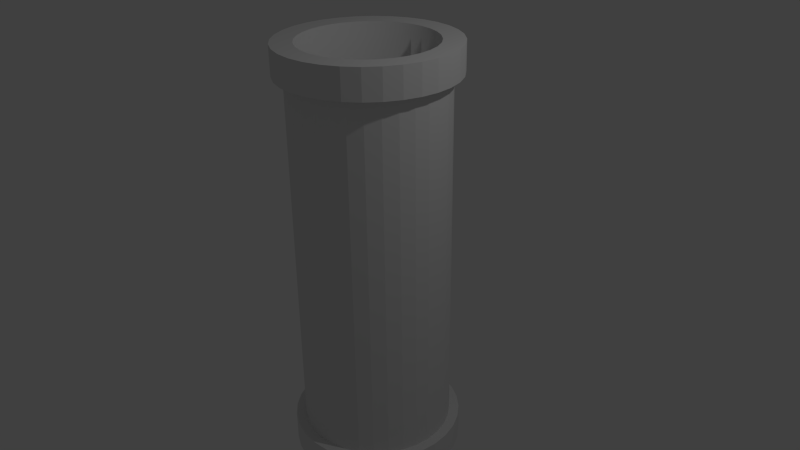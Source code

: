# Source: pooppipe.blend  (saved by Blender 2.72.0; exported with 4.5.12 LTS)
import bpy
from mathutils import Matrix  # noqa: F401  (used for matrix-valued properties, if any)

bpy.ops.wm.read_factory_settings(use_empty=True)
scene = bpy.context.scene
scene.name = 'Scene'

# ---- collections
col_collection_1 = bpy.data.collections.new('Collection 1'); scene.collection.children.link(col_collection_1)

# ---- materials (node trees are filled in below, after node groups)
mat_pipe = bpy.data.materials.new('pipe')
mat_pipe.alpha_threshold = 0.0
mat_pipe.use_transparent_shadow = False
mat_pipe.roughness = 0.5

# ---- material node trees

# ---- world
world_world = bpy.data.worlds.new('World'); scene.world = world_world
world_world.color = (0.05088, 0.05088, 0.05088)
world_world.use_sun_shadow = False
world_world.sun_shadow_jitter_overblur = 0.0
world_world.cycles.sampling_method = 'MANUAL'
world_world.cycles.sample_map_resolution = 256

# ---- cameras
cam_camera = bpy.data.cameras.new('Camera')
cam_camera.clip_end = 100.0
cam_camera.lens = 35.0
cam_camera.sensor_width = 32.0
cam_camera.sensor_height = 18.0
cam_camera.ortho_scale = 7.314
cam_camera.dof.focus_distance = 0.0
cam_camera.dof.aperture_fstop = 128.0

# ---- lights
light_lamp = bpy.data.lights.new('Lamp', 'POINT')
light_lamp.transmission_factor = 0.0
light_lamp.cutoff_distance = 30.0
light_lamp.energy = 100.0
light_lamp.shadow_buffer_clip_start = 1.001
light_lamp.shadow_soft_size = 0.1
light_lamp.shadow_maximum_resolution = 0.006
light_lamp.use_absolute_resolution = True
light_lamp.cycles.use_multiple_importance_sampling = False

# ---- meshes
me_cylinder = bpy.data.meshes.new('Cylinder')
me_cylinder.from_pydata([(0.0, 1.0, -1.0), (0.0, 1.0, 1.0), (0.1951, 0.9808, -1.0), (0.1951, 0.9808, 1.0), (0.3827, 0.9239, -1.0), (0.3827, 0.9239, 1.0), (0.5556, 0.8315, -1.0), (0.5556, 0.8315, 1.0), (0.7071, 0.7071, -1.0), (0.7071, 0.7071, 1.0), (0.8315, 0.5556, -1.0), (0.8315, 0.5556, 1.0), (0.9239, 0.3827, -1.0), (0.9239, 0.3827, 1.0), (0.9808, 0.1951, -1.0), (0.9808, 0.1951, 1.0), (1.0, 7.55e-08, -1.0), (1.0, 7.55e-08, 1.0), (0.9808, -0.1951, -1.0), (0.9808, -0.1951, 1.0), (0.9239, -0.3827, -1.0), (0.9239, -0.3827, 1.0), (0.8315, -0.5556, -1.0), (0.8315, -0.5556, 1.0), (0.7071, -0.7071, -1.0), (0.7071, -0.7071, 1.0), (0.5556, -0.8315, -1.0), (0.5556, -0.8315, 1.0), (0.3827, -0.9239, -1.0), (0.3827, -0.9239, 1.0), (0.1951, -0.9808, -1.0), (0.1951, -0.9808, 1.0), (-3.258e-07, -1.0, -1.0), (-3.258e-07, -1.0, 1.0), (-0.1951, -0.9808, -1.0), (-0.1951, -0.9808, 1.0), (-0.3827, -0.9239, -1.0), (-0.3827, -0.9239, 1.0), (-0.5556, -0.8315, -1.0), (-0.5556, -0.8315, 1.0), (-0.7071, -0.7071, -1.0), (-0.7071, -0.7071, 1.0), (-0.8315, -0.5556, -1.0), (-0.8315, -0.5556, 1.0), (-0.9239, -0.3827, -1.0), (-0.9239, -0.3827, 1.0), (-0.9808, -0.1951, -1.0), (-0.9808, -0.1951, 1.0), (-1.0, 9.656e-07, -1.0), (-1.0, 9.656e-07, 1.0), (-0.9808, 0.1951, -1.0), (-0.9808, 0.1951, 1.0), (-0.9239, 0.3827, -1.0), (-0.9239, 0.3827, 1.0), (-0.8315, 0.5556, -1.0), (-0.8315, 0.5556, 1.0), (-0.7071, 0.7071, -1.0), (-0.7071, 0.7071, 1.0), (-0.5556, 0.8315, -1.0), (-0.5556, 0.8315, 1.0), (-0.3827, 0.9239, -1.0), (-0.3827, 0.9239, 1.0), (-0.1951, 0.9808, -1.0), (-0.1951, 0.9808, 1.0), (-7.218e-09, 1.135, -1.0), (-7.218e-09, 1.135, 1.0), (0.2214, 1.113, -1.0), (0.2214, 1.113, 1.0), (0.4343, 1.048, -1.0), (0.4343, 1.048, 1.0), (0.6305, 0.9435, -1.0), (0.6305, 0.9435, 1.0), (0.8024, 0.8024, -1.0), (0.8024, 0.8024, 1.0), (0.9435, 0.6305, -1.0), (0.9435, 0.6305, 1.0), (1.048, 0.4343, -1.0), (1.048, 0.4343, 1.0), (1.113, 0.2214, -1.0), (1.113, 0.2214, 1.0), (1.135, 4.274e-08, -1.0), (1.135, 4.274e-08, 1.0), (1.113, -0.2214, -1.0), (1.113, -0.2214, 1.0), (1.048, -0.4343, -1.0), (1.048, -0.4343, 1.0), (0.9435, -0.6305, -1.0), (0.9435, -0.6305, 1.0), (0.8024, -0.8024, -1.0), (0.8024, -0.8024, 1.0), (0.6305, -0.9435, -1.0), (0.6305, -0.9435, 1.0), (0.4343, -1.048, -1.0), (0.4343, -1.048, 1.0), (0.2214, -1.113, -1.0), (0.2214, -1.113, 1.0), (-3.77e-07, -1.135, -1.0), (-3.77e-07, -1.135, 1.0), (-0.2214, -1.113, -1.0), (-0.2214, -1.113, 1.0), (-0.4343, -1.048, -1.0), (-0.4343, -1.048, 1.0), (-0.6305, -0.9435, -1.0), (-0.6305, -0.9435, 1.0), (-0.8024, -0.8024, -1.0), (-0.8024, -0.8024, 1.0), (-0.9435, -0.6305, -1.0), (-0.9435, -0.6305, 1.0), (-1.048, -0.4343, -1.0), (-1.048, -0.4343, 1.0), (-1.113, -0.2214, -1.0), (-1.113, -0.2214, 1.0), (-1.135, 1.053e-06, -1.0), (-1.135, 1.053e-06, 1.0), (-1.113, 0.2214, -1.0), (-1.113, 0.2214, 1.0), (-1.048, 0.4343, -1.0), (-1.048, 0.4343, 1.0), (-0.9435, 0.6305, -1.0), (-0.9435, 0.6305, 1.0), (-0.8024, 0.8024, -1.0), (-0.8024, 0.8024, 1.0), (-0.6305, 0.9435, -1.0), (-0.6305, 0.9435, 1.0), (-0.4343, 1.048, -1.0), (-0.4343, 1.048, 1.0), (-0.2214, 1.113, -1.0), (-0.2214, 1.113, 1.0), (-7.218e-09, 1.135, -1.159), (-7.218e-09, 1.135, 1.159), (0.2214, 1.113, -1.159), (0.2214, 1.113, 1.159), (0.4343, 1.048, -1.159), (0.4343, 1.048, 1.159), (0.6305, 0.9435, -1.159), (0.6305, 0.9435, 1.159), (0.8024, 0.8024, -1.159), (0.8024, 0.8024, 1.159), (0.9435, 0.6305, -1.159), (0.9435, 0.6305, 1.159), (1.048, 0.4343, -1.159), (1.048, 0.4343, 1.159), (1.113, 0.2214, -1.159), (1.113, 0.2214, 1.159), (1.135, 4.274e-08, -1.159), (1.135, 4.274e-08, 1.159), (1.113, -0.2214, -1.159), (1.113, -0.2214, 1.159), (1.048, -0.4343, -1.159), (1.048, -0.4343, 1.159), (0.9435, -0.6305, -1.159), (0.9435, -0.6305, 1.159), (0.8024, -0.8024, -1.159), (0.8024, -0.8024, 1.159), (0.6305, -0.9435, -1.159), (0.6305, -0.9435, 1.159), (0.4343, -1.048, -1.159), (0.4343, -1.048, 1.159), (0.2214, -1.113, -1.159), (0.2214, -1.113, 1.159), (-3.77e-07, -1.135, -1.159), (-3.77e-07, -1.135, 1.159), (-0.2214, -1.113, -1.159), (-0.2214, -1.113, 1.159), (-0.4343, -1.048, -1.159), (-0.4343, -1.048, 1.159), (-0.6305, -0.9435, -1.159), (-0.6305, -0.9435, 1.159), (-0.8024, -0.8024, -1.159), (-0.8024, -0.8024, 1.159), (-0.9435, -0.6305, -1.159), (-0.9435, -0.6305, 1.159), (-1.048, -0.4343, -1.159), (-1.048, -0.4343, 1.159), (-1.113, -0.2214, -1.159), (-1.113, -0.2214, 1.159), (-1.135, 1.053e-06, -1.159), (-1.135, 1.053e-06, 1.159), (-1.113, 0.2214, -1.159), (-1.113, 0.2214, 1.159), (-1.048, 0.4343, -1.159), (-1.048, 0.4343, 1.159), (-0.9435, 0.6305, -1.159), (-0.9435, 0.6305, 1.159), (-0.8024, 0.8024, -1.159), (-0.8024, 0.8024, 1.159), (-0.6305, 0.9435, -1.159), (-0.6305, 0.9435, 1.159), (-0.4343, 1.048, -1.159), (-0.4343, 1.048, 1.159), (-0.2214, 1.113, -1.159), (-0.2214, 1.113, 1.159), (2.43e-08, 0.8609, -1.159), (2.43e-08, 0.8609, 1.159), (0.168, 0.8444, -1.159), (0.168, 0.8444, 1.159), (0.3295, 0.7954, -1.159), (0.3295, 0.7954, 1.159), (0.4783, 0.7158, -1.159), (0.4783, 0.7158, 1.159), (0.6088, 0.6088, -1.159), (0.6088, 0.6088, 1.159), (0.7158, 0.4783, -1.159), (0.7158, 0.4783, 1.159), (0.7954, 0.3295, -1.159), (0.7954, 0.3295, 1.159), (0.8444, 0.168, -1.159), (0.8444, 0.168, 1.159), (0.8609, 1.115e-07, -1.159), (0.8609, 1.115e-07, 1.159), (0.8444, -0.168, -1.159), (0.8444, -0.168, 1.159), (0.7954, -0.3295, -1.159), (0.7954, -0.3295, 1.159), (0.7158, -0.4783, -1.159), (0.7158, -0.4783, 1.159), (0.6088, -0.6088, -1.159), (0.6088, -0.6088, 1.159), (0.4783, -0.7158, -1.159), (0.4783, -0.7158, 1.159), (0.3295, -0.7954, -1.159), (0.3295, -0.7954, 1.159), (0.168, -0.8444, -1.159), (0.168, -0.8444, 1.159), (-2.562e-07, -0.8609, -1.159), (-2.562e-07, -0.8609, 1.159), (-0.168, -0.8444, -1.159), (-0.168, -0.8444, 1.159), (-0.3295, -0.7954, -1.159), (-0.3295, -0.7954, 1.159), (-0.4783, -0.7158, -1.159), (-0.4783, -0.7158, 1.159), (-0.6088, -0.6088, -1.159), (-0.6088, -0.6088, 1.159), (-0.7158, -0.4783, -1.159), (-0.7158, -0.4783, 1.159), (-0.7954, -0.3295, -1.159), (-0.7954, -0.3295, 1.159), (-0.8444, -0.168, -1.159), (-0.8444, -0.168, 1.159), (-0.8609, 8.779e-07, -1.159), (-0.8609, 8.779e-07, 1.159), (-0.8444, 0.168, -1.159), (-0.8444, 0.168, 1.159), (-0.7954, 0.3295, -1.159), (-0.7954, 0.3295, 1.159), (-0.7158, 0.4783, -1.159), (-0.7158, 0.4783, 1.159), (-0.6088, 0.6088, -1.159), (-0.6088, 0.6088, 1.159), (-0.4783, 0.7158, -1.159), (-0.4783, 0.7158, 1.159), (-0.3295, 0.7954, -1.159), (-0.3295, 0.7954, 1.159), (-0.168, 0.8444, -1.159), (-0.168, 0.8444, 1.159)], [], [(0, 1, 3, 2), (2, 3, 5, 4), (4, 5, 7, 6), (6, 7, 9, 8), (8, 9, 11, 10), (10, 11, 13, 12), (12, 13, 15, 14), (14, 15, 17, 16), (16, 17, 19, 18), (18, 19, 21, 20), (20, 21, 23, 22), (22, 23, 25, 24), (24, 25, 27, 26), (26, 27, 29, 28), (28, 29, 31, 30), (30, 31, 33, 32), (32, 33, 35, 34), (34, 35, 37, 36), (36, 37, 39, 38), (38, 39, 41, 40), (40, 41, 43, 42), (42, 43, 45, 44), (44, 45, 47, 46), (46, 47, 49, 48), (48, 49, 51, 50), (50, 51, 53, 52), (52, 53, 55, 54), (54, 55, 57, 56), (56, 57, 59, 58), (58, 59, 61, 60), (34, 36, 100, 98), (62, 63, 1, 0), (60, 61, 63, 62), (61, 59, 123, 125), (44, 46, 110, 108), (54, 56, 120, 118), (7, 5, 69, 71), (17, 15, 79, 81), (3, 1, 65, 67), (27, 25, 89, 91), (10, 12, 76, 74), (37, 35, 99, 101), (20, 22, 86, 84), (47, 45, 109, 111), (57, 55, 119, 121), (30, 32, 96, 94), (40, 42, 106, 104), (50, 52, 116, 114), (60, 62, 126, 124), (13, 11, 75, 77), (23, 21, 85, 87), (6, 8, 72, 70), (33, 31, 95, 97), (16, 18, 82, 80), (43, 41, 105, 107), (26, 28, 92, 90), (53, 51, 115, 117), (63, 61, 125, 127), (36, 38, 102, 100), (46, 48, 112, 110), (56, 58, 122, 120), (9, 7, 71, 73), (19, 17, 81, 83), (2, 4, 68, 66), (29, 27, 91, 93), (39, 37, 101, 103), (12, 14, 78, 76), (22, 24, 88, 86), (49, 47, 111, 113), (59, 57, 121, 123), (32, 34, 98, 96), (42, 44, 108, 106), (52, 54, 118, 116), (5, 3, 67, 69), (62, 0, 64, 126), (15, 13, 77, 79), (25, 23, 87, 89), (8, 10, 74, 72), (35, 33, 97, 99), (18, 20, 84, 82), (45, 43, 107, 109), (55, 53, 117, 119), (28, 30, 94, 92), (1, 63, 127, 65), (38, 40, 104, 102), (48, 50, 114, 112), (58, 60, 124, 122), (11, 9, 73, 75), (21, 19, 83, 85), (4, 6, 70, 68), (31, 29, 93, 95), (14, 16, 80, 78), (41, 39, 103, 105), (0, 2, 66, 64), (24, 26, 90, 88), (51, 49, 113, 115), (94, 96, 160, 158), (111, 109, 173, 175), (72, 74, 138, 136), (124, 126, 190, 188), (89, 87, 151, 153), (67, 65, 129, 131), (102, 104, 168, 166), (119, 117, 181, 183), (80, 82, 146, 144), (97, 95, 159, 161), (75, 73, 137, 139), (110, 112, 176, 174), (127, 125, 189, 191), (88, 90, 154, 152), (66, 68, 132, 130), (105, 103, 167, 169), (118, 120, 184, 182), (83, 81, 145, 147), (96, 98, 162, 160), (74, 76, 140, 138), (113, 111, 175, 177), (126, 64, 128, 190), (91, 89, 153, 155), (69, 67, 131, 133), (104, 106, 170, 168), (121, 119, 183, 185), (82, 84, 148, 146), (99, 97, 161, 163), (77, 75, 139, 141), (112, 114, 178, 176), (65, 127, 191, 129), (90, 92, 156, 154), (68, 70, 134, 132), (107, 105, 169, 171), (120, 122, 186, 184), (85, 83, 147, 149), (98, 100, 164, 162), (76, 78, 142, 140), (115, 113, 177, 179), (93, 91, 155, 157), (71, 69, 133, 135), (106, 108, 172, 170), (123, 121, 185, 187), (84, 86, 150, 148), (101, 99, 163, 165), (79, 77, 141, 143), (114, 116, 180, 178), (92, 94, 158, 156), (70, 72, 136, 134), (109, 107, 171, 173), (122, 124, 188, 186), (87, 85, 149, 151), (100, 102, 166, 164), (78, 80, 144, 142), (117, 115, 179, 181), (95, 93, 157, 159), (73, 71, 135, 137), (108, 110, 174, 172), (125, 123, 187, 189), (86, 88, 152, 150), (64, 66, 130, 128), (103, 101, 165, 167), (116, 118, 182, 180), (81, 79, 143, 145), (143, 141, 205, 207), (178, 180, 244, 242), (156, 158, 222, 220), (173, 171, 235, 237), (134, 136, 200, 198), (186, 188, 252, 250), (151, 149, 213, 215), (164, 166, 230, 228), (142, 144, 208, 206), (181, 179, 243, 245), (159, 157, 221, 223), (137, 135, 199, 201), (172, 174, 238, 236), (189, 187, 251, 253), (150, 152, 216, 214), (128, 130, 194, 192), (167, 165, 229, 231), (180, 182, 246, 244), (145, 143, 207, 209), (158, 160, 224, 222), (136, 138, 202, 200), (175, 173, 237, 239), (188, 190, 254, 252), (153, 151, 215, 217), (131, 129, 193, 195), (166, 168, 232, 230), (183, 181, 245, 247), (144, 146, 210, 208), (161, 159, 223, 225), (139, 137, 201, 203), (174, 176, 240, 238), (191, 189, 253, 255), (152, 154, 218, 216), (130, 132, 196, 194), (169, 167, 231, 233), (182, 184, 248, 246), (147, 145, 209, 211), (160, 162, 226, 224), (138, 140, 204, 202), (177, 175, 239, 241), (190, 128, 192, 254), (155, 153, 217, 219), (133, 131, 195, 197), (168, 170, 234, 232), (185, 183, 247, 249), (146, 148, 212, 210), (163, 161, 225, 227), (141, 139, 203, 205), (176, 178, 242, 240), (129, 191, 255, 193), (154, 156, 220, 218), (132, 134, 198, 196), (171, 169, 233, 235), (184, 186, 250, 248), (149, 147, 211, 213), (162, 164, 228, 226), (140, 142, 206, 204), (179, 177, 241, 243), (157, 155, 219, 221), (135, 133, 197, 199), (170, 172, 236, 234), (187, 185, 249, 251), (148, 150, 214, 212), (165, 163, 227, 229), (244, 246, 247, 245), (242, 244, 245, 243), (240, 242, 243, 241), (238, 240, 241, 239), (236, 238, 239, 237), (234, 236, 237, 235), (232, 234, 235, 233), (230, 232, 233, 231), (228, 230, 231, 229), (226, 228, 229, 227), (224, 226, 227, 225), (222, 224, 225, 223), (220, 222, 223, 221), (218, 220, 221, 219), (216, 218, 219, 217), (214, 216, 217, 215), (212, 214, 215, 213), (210, 212, 213, 211), (208, 210, 211, 209), (206, 208, 209, 207), (204, 206, 207, 205), (202, 204, 205, 203), (200, 202, 203, 201), (198, 200, 201, 199), (196, 198, 199, 197), (194, 196, 197, 195), (192, 194, 195, 193), (254, 192, 193, 255), (252, 254, 255, 253), (250, 252, 253, 251), (248, 250, 251, 249), (246, 248, 249, 247)])
me_cylinder.polygons.foreach_set('use_smooth', [0, 0, 0, 0, 0, 0, 0, 0, 0, 0, 0, 0, 0, 0, 0, 0, 0, 0, 0, 0, 0, 0, 0, 0, 0, 0, 0, 0, 0, 0, 0, 0, 0, 0, 0, 0, 0, 0, 0, 0, 0, 0, 0, 0, 0, 0, 0, 0, 0, 0, 0, 0, 0, 0, 0, 0, 0, 0, 0, 0, 0, 0, 0, 0, 0, 0, 0, 0, 0, 0, 0, 0, 0, 0, 0, 0, 0, 0, 0, 0, 0, 0, 0, 0, 0, 0, 0, 0, 0, 0, 0, 0, 0, 0, 0, 0, 0, 0, 0, 0, 0, 0, 0, 0, 0, 0, 0, 0, 0, 0, 0, 0, 0, 0, 0, 0, 0, 0, 0, 0, 0, 0, 0, 0, 0, 0, 0, 0, 0, 0, 0, 0, 0, 0, 0, 0, 0, 0, 0, 0, 0, 0, 0, 0, 0, 0, 0, 0, 0, 0, 0, 0, 0, 0, 0, 0, 0, 0, 0, 0, 0, 0, 0, 0, 0, 0, 0, 0, 0, 0, 0, 0, 0, 0, 0, 0, 0, 0, 0, 0, 0, 0, 0, 0, 0, 0, 0, 0, 0, 0, 0, 0, 0, 0, 0, 0, 0, 0, 0, 0, 0, 0, 0, 0, 0, 0, 0, 0, 0, 0, 0, 0, 0, 0, 0, 0, 0, 0, 0, 0, 0, 0, 0, 0, 1, 1, 1, 1, 1, 1, 1, 1, 1, 1, 1, 1, 1, 1, 1, 1, 1, 1, 1, 1, 1, 1, 1, 1, 1, 1, 1, 1, 1, 1, 1, 1])
_uv = me_cylinder.uv_layers.new(name='UVMap')
_uv.uv.foreach_set('vector', [0.0, -0.7804, 0.0, -0.7804, 0.0, -0.7804, 0.0, -0.7804, 0.0, -0.7804, 0.0, -0.7804, 0.0, -0.7804, 0.0, -0.7804, 0.0, -0.7804, 0.0, -0.7804, 0.0, -0.7804, 0.0, -0.7804, 0.0, -0.7804, 0.0, -0.7804, 0.0, -0.7804, 0.0, -0.7804, 0.0, -0.7804, 0.0, -0.7804, 0.0, -0.7804, 0.0, -0.7804, 0.0, -0.7804, 0.0, -0.7804, 0.0, -0.7804, 0.0, -0.7804, 0.0, -0.7804, 0.0, -0.7804, 0.0, -0.7804, 0.0, -0.7804, 0.0, -0.7804, 0.0, -0.7804, 0.0, -0.7804, 0.0, -0.7804, 0.0, -0.7804, 0.0, -0.7804, 0.0, -0.7804, 0.0, -0.7804, 0.0, -0.7804, 0.0, -0.7804, 0.0, -0.7804, 0.0, -0.7804, 0.0, -0.7804, 0.0, -0.7804, 0.0, -0.7804, 0.0, -0.7804, 0.0, -0.7804, 0.0, -0.7804, 0.0, -0.7804, 0.0, -0.7804, 0.0, -0.7804, 0.0, -0.7804, 0.0, -0.7804, 0.0, -0.7804, 0.0, -0.7804, 0.0, -0.7804, 0.0, -0.7804, 0.0, -0.7804, 0.0, -0.7804, 0.0, -0.7804, 0.0, -0.7804, 0.0, -0.7804, 0.0, -0.7804, 0.0, -0.7804, 0.0, -0.7804, 0.0, -0.7804, 0.0, -0.7804, 0.0, -0.7804, 0.0, -0.7804, 0.0, -0.7804, 0.0, -0.7804, 0.0, -0.7804, 0.0, -0.7804, 0.0, -0.7804, 0.0, -0.7804, 0.0, -0.7804, 0.0, -0.7804, 0.0, -0.7804, 0.0, -0.7804, 0.0, -0.7804, 0.0, -0.7804, 0.0, -0.7804, 0.0, -0.7804, 0.0, -0.7804, 0.0, -0.7804, 0.0, -0.7804, 0.0, -0.7804, 0.0, -0.7804, 0.0, -0.7804, 0.0, -0.7804, 0.0, -0.7804, 0.0, -0.7804, 0.0, -0.7804, 0.0, -0.7804, 0.0, -0.7804, 0.0, -0.7804, 0.0, -0.7804, 0.0, -0.7804, 0.0, -0.7804, 0.0, -0.7804, 0.0, -0.7804, 0.0, -0.7804, 0.0, -0.7804, 0.0, -0.7804, 0.0, -0.7804, 0.0, -0.7804, 0.0, -0.7804, 0.0, -0.7804, 0.0, -0.7804, 0.0, -0.7804, 0.0, -0.7804, 0.0, -0.7804, 0.0, -0.7804, 0.0, -0.7804, 0.0, -0.7804, 0.0, -0.7804, 0.0, -0.7804, 0.0, -0.7804, 0.0, -0.7804, 0.0, -0.7804, 0.0, -0.7804, 0.0, -0.7804, 0.0, -0.7804, 0.0, -0.7804, 0.0, -0.7804, 0.0, -0.7804, 0.0, -0.7804, 0.0, -0.7804, 0.0, -0.7804, 0.0, -0.7804, 0.0, -0.7804, 0.0, -0.7804, 0.0, -0.7804, 0.0, -0.7804, 0.0, -0.7804, 0.0, -0.7804, 0.0, -0.7804, 0.0, -0.7804, 0.0, -0.7804, 0.0, -0.7804, 0.0, -0.7804, 0.0, -0.7804, 0.0, -0.7804, 0.0, -0.7804, 0.0, -0.7804, 0.0, -0.7804, 0.0, -0.7804, 0.0, -0.7804, 0.0, -0.7804, 0.0, -0.7804, 0.0, -0.7804, 0.0, -0.7804, 0.0, -0.7804, 0.0, -0.7804, 0.0, -0.7804, 0.0, -0.7804, 0.0, -0.7804, 0.0, -0.7804, 0.0, -0.7804, 0.0, -0.7804, 0.0, -0.7804, 0.0, -0.7804, 0.0, -0.7804, 0.0, -0.7804, 0.0, -0.7804, 0.0, -0.7804, 0.0, -0.7804, 0.0, -0.7804, 0.0, -0.7804, 0.0, -0.7804, 0.0, -0.7804, 0.0, -0.7804, 0.0, -0.7804, 0.0, -0.7804, 0.0, -0.7804, 0.0, -0.7804, 0.0, -0.7804, 0.0, -0.7804, 0.0, -0.7804, 0.0, -0.7804, 0.0, -0.7804, 0.0, -0.7804, 0.0, -0.7804, 0.0, -0.7804, 0.0, -0.7804, 0.0, -0.7804, 0.0, -0.7804, 0.0, -0.7804, 0.0, -0.7804, 0.0, -0.7804, 0.0, -0.7804, 0.0, -0.7804, 0.0, -0.7804, 0.0, -0.7804, 0.0, -0.7804, 0.0, -0.7804, 0.0, -0.7804, 0.0, -0.7804, 0.0, -0.7804, 0.0, -0.7804, 0.0, -0.7804, 0.0, -0.7804, 0.0, -0.7804, 0.0, -0.7804, 0.0, -0.7804, 0.0, -0.7804, 0.0, -0.7804, 0.0, -0.7804, 0.0, -0.7804, 0.0, -0.7804, 0.0, -0.7804, 0.0, -0.7804, 0.0, -0.7804, 0.0, -0.7804, 0.0, -0.7804, 0.0, -0.7804, 0.0, -0.7804, 0.0, -0.7804, 0.0, -0.7804, 0.0, -0.7804, 0.0, -0.7804, 0.0, -0.7804, 0.0, -0.7804, 0.0, -0.7804, 0.0, -0.7804, 0.0, -0.7804, 0.0, -0.7804, 0.0, -0.7804, 0.0, -0.7804, 0.0, -0.7804, 0.0, -0.7804, 0.0, -0.7804, 0.0, -0.7804, 0.0, -0.7804, 0.0, -0.7804, 0.0, -0.7804, 0.0, -0.7804, 0.0, -0.7804, 0.0, -0.7804, 0.0, -0.7804, 0.0, -0.7804, 0.0, -0.7804, 0.0, -0.7804, 0.0, -0.7804, 0.0, -0.7804, 0.0, -0.7804, 0.0, -0.7804, 0.0, -0.7804, 0.0, -0.7804, 0.0, -0.7804, 0.0, -0.7804, 0.0, -0.7804, 0.0, -0.7804, 0.0, -0.7804, 0.0, -0.7804, 0.0, -0.7804, 0.0, -0.7804, 0.0, -0.7804, 0.0, -0.7804, 0.0, -0.7804, 0.0, -0.7804, 0.0, -0.7804, 0.0, -0.7804, 0.0, -0.7804, 0.0, -0.7804, 0.0, -0.7804, 0.0, -0.7804, 0.0, -0.7804, 0.0, -0.7804, 0.0, -0.7804, 0.0, -0.7804, 0.0, -0.7804, 0.0, -0.7804, 0.0, -0.7804, 0.0, -0.7804, 0.0, -0.7804, 0.0, -0.7804, 0.0, -0.7804, 0.0, -0.7804, 0.0, -0.7804, 0.0, -0.7804, 0.0, -0.7804, 0.0, -0.7804, 0.0, -0.7804, 0.0, -0.7804, 0.0, -0.7804, 0.0, -0.7804, 0.0, -0.7804, 0.0, -0.7804, 0.0, -0.7804, 0.0, -0.7804, 0.0, -0.7804, 0.0, -0.7804, 0.0, -0.7804, 0.0, -0.7804, 0.0, -0.7804, 0.0, -0.7804, 0.0, -0.7804, 0.0, -0.7804, 0.0, -0.7804, 0.0, -0.7804, 0.0, -0.7804, 0.0, -0.7804, 0.0, -0.7804, 0.0, -0.7804, 0.0, -0.7804, 0.0, -0.7804, 0.0, -0.7804, 0.0, -0.7804, 0.0, -0.7804, 0.0, -0.7804, 0.0, -0.7804, 0.0, -0.7804, 0.0, -0.7804, 0.0, -0.7804, 0.0, -0.7804, 0.0, -0.7804, 0.0, -0.7804, 0.0, -0.7804, 0.0, -0.7804, 0.0, -0.7804, 0.0, -0.7804, 0.0, -0.7804, 0.0, -0.7804, 0.0, -0.7804, 0.0, -0.7804, 0.0, -0.7804, 0.0, -0.7804, 0.0, -0.7804, 0.0, -0.7804, 0.0, -0.7804, 0.0, -0.7804, 0.0, -0.7804, 0.0, -0.7804, 0.0, -0.7804, 0.0, -0.7804, 0.0, -0.7804, 0.0, -0.7804, 0.0, -0.7804, 0.0, -0.7804, 0.0, -0.7804, 0.0, -0.7804, 0.0, -0.7804, 0.0, -0.7804, 0.0, -0.7804, 0.0, -0.7804, 0.0, -0.7804, 0.0, -0.7804, 0.0, -0.7804, 0.0, -0.7804, 0.0, -0.7804, 0.0, -0.7804, 0.0, -0.7804, 0.0, -0.7804, 0.0, -0.7804, 0.0, -0.7804, 0.0, -0.7804, 0.0, -0.7804, 0.0, -0.7804, 0.0, -0.7804, 0.0, -0.7804, 0.0, -0.7804, 0.0, -0.7804, 0.0, -0.7804, 0.0, -0.7804, 0.0, -0.7804, 0.0, -0.7804, 0.0, -0.7804, 0.0, -0.7804, 0.0, -0.7804, 0.0, -0.7804, 0.0, -0.7804, 0.0, -0.7804, 0.0, -0.7804, 0.0, -0.7804, 0.0, -0.7804, 0.0, -0.7804, 0.0, -0.7804, 0.0, -0.7804, 0.0, -0.7804, 0.0, -0.7804, 0.0, -0.7804, 0.0, -0.7804, 0.0, -0.7804, 0.0, -0.7804, 0.0, -0.7804, 0.0, -0.7804, 0.0, -0.7804, 0.0, -0.7804, 0.0, -0.7804, 0.0, -0.7804, 0.0, -0.7804, 0.0, -0.7804, 0.0, -0.7804, 0.0, -0.7804, 0.0, -0.7804, 0.0, -0.7804, 0.0, -0.7804, 0.0, -0.7804, 0.0, -0.7804, 0.0, -0.7804, 0.0, -0.7804, 0.0, -0.7804, 0.0, -0.7804, 0.0, -0.7804, 0.0, -0.7804, 0.0, -0.7804, 0.0, -0.7804, 0.0, -0.7804, 0.0, -0.7804, 0.0, -0.7804, 0.0, -0.7804, 0.0, -0.7804, 0.0, -0.7804, 0.0, -0.7804, 0.0, -0.7804, 0.0, -0.7804, 0.0, -0.7804, 0.0, -0.7804, 0.0, -0.7804, 0.0, -0.7804, 0.0, -0.7804, 0.0, -0.7804, 0.0, -0.7804, 0.0, -0.7804, 0.0, -0.7804, 0.0, -0.7804, 0.0, -0.7804, 0.0, -0.7804, 0.0, -0.7804, 0.0, -0.7804, 0.0, -0.7804, 0.0, -0.7804, 0.0, -0.7804, 0.0, -0.7804, 0.0, -0.7804, 0.0, -0.7804, 0.0, -0.7804, 0.0, -0.7804, 0.0, -0.7804, 0.0, -0.7804, 0.0, -0.7804, 0.0, -0.7804, 0.0, -0.7804, 0.0, -0.7804, 0.0, -0.7804, 0.0, -0.7804, 0.0, -0.7804, 0.0, -0.7804, 0.0, -0.7804, 0.0, -0.7804, 0.0, -0.7804, 0.0, -0.7804, 0.0, -0.7804, 0.0, -0.7804, 0.0, -0.7804, 0.0, -0.7804, 0.0, -0.7804, 0.0, -0.7804, 0.0, -0.7804, 0.0, -0.7804, 0.0, -0.7804, 0.0, -0.7804, 0.0, -0.7804, 0.0, -0.7804, 0.0, -0.7804, 0.0, -0.7804, 0.0, -0.7804, 0.0, -0.7804, 0.0, -0.7804, 0.0, -0.7804, 0.0, -0.7804, 0.0, -0.7804, 0.0, -0.7804, 0.0, -0.7804, 0.0, -0.7804, 0.0, -0.7804, 0.0, -0.7804, 0.0, -0.7804, 0.0, -0.7804, 0.0, -0.7804, 0.0, -0.7804, 0.0, -0.7804, 0.0, -0.7804, 0.0, -0.7804, 0.0, -0.7804, 0.0, -0.7804, 0.0, -0.7804, 0.0, -0.7804, 0.0, -0.7804, 0.0, -0.7804, 0.0, -0.7804, 0.0, -0.7804, 0.0, -0.7804, 0.0, -0.7804, 0.0, -0.7804, 0.0, -0.7804, 0.0, -0.7804, 0.0, -0.7804, 0.0, -0.7804, 0.0, -0.7804, 0.0, -0.7804, 0.0, -0.7804, 0.0, -0.7804, 0.0, -0.7804, 0.0, -0.7804, 0.0, -0.7804, 0.0, -0.7804, 0.0, -0.7804, 0.0, -0.7804, 0.0, -0.7804, 0.0, -0.7804, 0.0, -0.7804, 0.0, -0.7804, 0.0, -0.7804, 0.0, -0.7804, 0.0, -0.7804, 0.0, -0.7804, 0.0, -0.7804, 0.0, -0.7804, 0.0, -0.7804, 0.0, -0.7804, 0.0, -0.7804, 0.0, -0.7804, 0.0, -0.7804, 0.0, -0.7804, 0.0, -0.7804, 0.0, -0.7804, 0.0, -0.7804, 0.0, -0.7804, 0.0, -0.7804, 0.0, -0.7804, 0.0, -0.7804, 0.0, -0.7804, 0.0, -0.7804, 0.0, -0.7804, 0.0, -0.7804, 0.0, -0.7804, 0.0, -0.7804, 0.0, -0.7804, 0.0, -0.7804, 0.0, -0.7804, 0.0, -0.7804, 0.0, -0.7804, 0.0, -0.7804, 0.0, -0.7804, 0.0, -0.7804, 0.0, -0.7804, 0.0, -0.7804, 0.0, -0.7804, 0.0, -0.7804, 0.0, -0.7804, 0.0, -0.7804, 0.0, -0.7804, 0.0, -0.7804, 0.0, -0.7804, 0.0, -0.7804, 0.0, -0.7804, 0.0, -0.7804, 0.0, -0.7804, 0.0, -0.7804, 0.0, -0.7804, 0.0, -0.7804, 0.0, -0.7804, 0.0, -0.7804, 0.0, -0.7804, 0.0, -0.7804, 0.0, -0.7804, 0.0, -0.7804, 0.0, -0.7804, 0.0, -0.7804, 0.0, -0.7804, 0.0, -0.7804, 0.0, -0.7804, 0.0, -0.7804, 0.0, -0.7804, 0.0, -0.7804, 0.0, -0.7804, 0.0, -0.7804, 0.0, -0.7804, 0.0, -0.7804, 0.0, -0.7804, 0.0, -0.7804, 0.0, -0.7804, 0.0, -0.7804, 0.0, -0.7804, 0.0, -0.7804, 0.0, -0.7804, 0.0, -0.7804, 0.0, -0.7804, 0.0, -0.7804, 0.0, -0.7804, 0.0, -0.7804, 0.0, -0.7804, 0.0, -0.7804, 0.0, -0.7804, 0.0, -0.7804, 0.0, -0.7804, 0.0, -0.7804, 0.0, -0.7804, 0.0, -0.7804, 0.0, -0.7804, 0.0, -0.7804, 0.0, -0.7804, 0.0, -0.7804, 0.0, -0.7804, 0.0, -0.7804, 0.0, -0.7804, 0.0, -0.7804, 0.0, -0.7804, 0.0, -0.7804, 0.0, -0.7804, 0.0, -0.7804, 0.0, -0.7804, 0.0, -0.7804, 0.0, -0.7804, 0.0, -0.7804, 0.0, -0.7804, 0.0, -0.7804, 0.0, -0.7804, 0.0, -0.7804, 0.0, -0.7804, 0.0, -0.7804, 0.0, -0.7804, 0.0, -0.7804, 0.0, -0.7804, 0.0, -0.7804, 0.0, -0.7804, 0.0, -0.7804, 0.0, -0.7804, 0.0, -0.7804, 0.0, -0.7804, 0.0, -0.7804, 0.0, -0.7804, 0.0, -0.7804, 0.0, -0.7804, 0.0, -0.7804, 0.0, -0.7804, 0.0, -0.7804, 0.0, -0.7804, 0.0, -0.7804, 0.0, -0.7804, 0.0, -0.7804, 0.0, -0.7804, 0.0, -0.7804, 0.0, -0.7804, 0.0, -0.7804, 0.0, -0.7804, 0.0, -0.7804, 0.0, -0.7804, 0.0, -0.7804, 0.0, -0.7804, 0.0, -0.7804, 0.0, -0.7804, 0.0, -0.7804, 0.0, -0.7804, 0.0, -0.7804, 0.0, -0.7804, 0.0, -0.7804, 0.0, -0.7804, 0.0, -0.7804, 0.0, -0.7804, 0.0, -0.7804, 0.0, -0.7804, 0.0, -0.7804, 0.0, -0.7804, 0.0, -0.7804, 0.0, -0.7804, 0.0, -0.7804, 0.0, -0.7804, 0.0, -0.7804, 0.0, -0.7804, 0.0, -0.7804, 0.0, -0.7804, 0.0, -0.7804, 0.0, -0.7804, 0.0, -0.7804, 0.0, -0.7804, 0.0, -0.7804, 0.0, -0.7804, 0.0, -0.7804, 0.0, -0.7804, 0.0, -0.7804, 0.0, -0.7804, 0.0, -0.7804, 0.0, -0.7804, 0.0, -0.7804, 0.0, -0.7804, 0.0, -0.7804, 0.0, -0.7804, 0.0, -0.7804, 0.0, -0.7804, 0.0, -0.7804, 0.0, -0.7804, 0.0, -0.7804, 0.0, -0.7804, 0.0, -0.7804, 0.0, -0.7804, 0.0, -0.7804, 0.0, -0.7804, 0.0, -0.7804, 0.0, -0.7804, 0.0, -0.7804, 0.0, -0.7804, 0.0, -0.7804, 0.0, -0.7804, 0.0, -0.7804, 0.0, -0.7804, 0.0, -0.7804, 0.0, -0.7804, 0.0, -0.7804, 0.0, -0.7804, 0.0, -0.7804, 0.0, -0.7804, 0.0, -0.7804, 0.0, -0.7804, 0.0, -0.7804, 0.0, -0.7804, 0.0, -0.7804, 0.0, -0.7804, 0.0, -0.7804, 0.0, -0.7804, 0.0, -0.7804, 0.0, -0.7804, 0.0, -0.7804, 0.0, -0.7804, 0.0, -0.7804, 0.0, -0.7804, 0.0, -0.7804, 0.0, -0.7804, 0.0, -0.7804, 0.0, -0.7804, 0.0, -0.7804, 0.0, -0.7804, 0.0, -0.7804, 0.0, -0.7804, 0.0, -0.7804, 0.0, -0.7804, 0.0, -0.7804, 0.0, -0.7804, 0.0, -0.7804, 0.0, -0.7804, 0.0, -0.7804, 0.0, -0.7804, 0.0, -0.7804, 0.0, -0.7804, 0.0, -0.7804, 0.0, -0.7804, 0.0, -0.7804, 0.0, -0.7804, 0.0, -0.7804, 0.0, -0.7804, 0.0, -0.7804, 0.0, -0.7804, 0.0, -0.7804, 0.0, -0.7804, 0.0, -0.7804, 0.0, -0.7804, 0.0, -0.7804, 0.0, -0.7804, 0.0, -0.7804, 0.0, -0.7804, 0.0, -0.7804, 0.0, -0.7804, 0.0, -0.7804, 0.0, -0.7804, 0.0, -0.7804, 0.0, -0.7804, 0.0, -0.7804, 0.0, -0.7804, 0.0, -0.7804, 0.0, -0.7804, 0.0, -0.7804, 0.0, -0.7804, 0.0, -0.7804, 0.0, -0.7804, 0.0, -0.7804, 0.0, -0.7804, 0.0, -0.7804, 0.0, -0.7804, 0.0, -0.7804, 0.0, -0.7804, 0.0, -0.7804, 0.0, -0.7804, 0.0, -0.7804, 0.0, -0.7804, 0.0, -0.7804, 0.0, -0.7804, 0.0, -0.7804, 0.0, -0.7804, 0.0, -0.7804, 0.0, -0.7804, 0.0, -0.7804, 0.0, -0.7804, 0.0, -0.7804, 0.0, -0.7804, 0.0, -0.7804, 0.0, -0.7804, 0.0, -0.7804, 0.0, -0.7804, 0.0, -0.7804, 0.0, -0.7804, 0.0, -0.7804, 0.0, -0.7804, 0.0, -0.7804, 0.0, -0.7804, 0.0, -0.7804, 0.0, -0.7804, 0.0, -0.7804, 0.0, -0.7804, 0.0, -0.7804, 0.0, -0.7804, 0.0, -0.7804, 0.0, -0.7804, 0.0, -0.7804, 0.0, -0.7804, 0.0, -0.7804, 0.0, -0.7804, 0.0, -0.7804, 0.0, -0.7804, 0.0, -0.7804, 0.0, -0.7804, 0.0, -0.7804, 0.0, -0.7804, 0.0, -0.7804, 0.0, -0.7804, 0.0, -0.7804, 0.0, -0.7804, 0.0, -0.7804, 0.0, -0.7804, 0.0, -0.7804, 0.0, -0.7804, 0.0, -0.7804, 0.0, -0.7804, 0.0, -0.7804, 0.0, -0.7804, 0.0, -0.7804, 0.0, -0.7804, 0.0, -0.7804, 0.0, -0.7804, 0.0, -0.7804, 0.0, -0.7804, 0.0, -0.7804, 0.0, -0.7804, 0.0, -0.7804, 0.0, -0.7804, 0.0, -0.7804, 0.0, -0.7804, 0.0, -0.7804, 0.0, -0.7804, 0.0, -0.7804, 0.0, -0.7804, 0.0, -0.7804, 0.0, -0.7804, 0.0, -0.7804, 0.0, -0.7804, 0.0, -0.7804, 0.0, -0.7804, 0.0, -0.7804, 0.0, -0.7804, 0.0, -0.7804, 0.0, -0.7804, 0.0, -0.7804, 0.0, -0.7804, 0.0, -0.7804, 0.0, -0.7804, 0.0, -0.7804, 0.0, -0.7804, 0.0, -0.7804, 0.0, -0.7804, 0.0, -0.7804, 0.0, -0.7804, 0.0, -0.7804, 0.0, -0.7804, 0.0, -0.7804, 0.0, -0.7804, 0.0, -0.7804, 0.0, -0.7804, 0.0, -0.7804, 0.0, -0.7804, 0.0, -0.7804, 0.0, -0.7804, 0.0, -0.7804, 0.0, -0.7804, 0.0, -0.7804, 0.0, -0.7804, 0.0, -0.7804, 0.0, -0.7804, 0.0, -0.7804, 0.0, -0.7804, 0.0, -0.7804, 0.0, -0.7804, 0.0, -0.7804, 0.0, -0.7804, 0.0, -0.7804, 0.0, -0.7804, 0.0, -0.7804, 0.0, -0.7804, 0.2483, -0.7804, 0.3204, -0.7804, 0.3204, 1.78, 0.2483, 1.78, 0.1776, -0.7804, 0.2483, -0.7804, 0.2483, 1.78, 0.1776, 1.78, 0.111, -0.7804, 0.1776, -0.7804, 0.1776, 1.78, 0.111, 1.78, 0.051, -0.7804, 0.111, -0.7804, 0.111, 1.78, 0.051, 1.78, 0.0, -0.7804, 0.051, -0.7804, 0.051, 1.78, 8.941e-08, 1.78, 0.6598, 1.78, 0.6088, 1.78, 0.6088, -0.7804, 0.6598, -0.7804, 0.7198, 1.78, 0.6598, 1.78, 0.6598, -0.7804, 0.7198, -0.7804, 0.7864, 1.78, 0.7198, 1.78, 0.7198, -0.7804, 0.7864, -0.7804, 0.8571, 1.78, 0.7864, 1.78, 0.7864, -0.7804, 0.8571, -0.7804, 0.9293, 1.78, 0.8571, 1.78, 0.8571, -0.7804, 0.9293, -0.7804, 1.0, 1.78, 0.9293, 1.78, 0.9293, -0.7804, 1.0, -0.7804, 0.4906, 1.78, 0.4274, 1.78, 0.4274, -0.7804, 0.4906, -0.7804, 0.5563, 1.78, 0.4906, 1.78, 0.4906, -0.7804, 0.5563, -0.7804, 0.622, 1.78, 0.5563, 1.78, 0.5563, -0.7804, 0.622, -0.7804, 0.6852, 1.78, 0.622, 1.78, 0.622, -0.7804, 0.6852, -0.7804, 0.7434, 1.78, 0.6852, 1.78, 0.6852, -0.7804, 0.7434, -0.7804, 0.3725, -0.7804, 0.4274, -0.7804, 0.4274, 1.78, 0.3725, 1.78, 0.3115, -0.7804, 0.3725, -0.7804, 0.3725, 1.78, 0.3115, 1.78, 0.2467, -0.7804, 0.3115, -0.7804, 0.3115, 1.78, 0.2467, 1.78, 0.1807, -0.7804, 0.2467, -0.7804, 0.2467, 1.78, 0.1807, 1.78, 0.1159, -0.7804, 0.1807, -0.7804, 0.1807, 1.78, 0.1159, 1.78, 0.0549, -0.7804, 0.1159, -0.7804, 0.1159, 1.78, 0.0549, 1.78, 0.0, -0.7804, 0.0549, -0.7804, 0.0549, 1.78, 5.96e-08, 1.78, 0.8044, 1.78, 0.7434, 1.78, 0.7434, -0.7804, 0.8044, -0.7804, 0.8692, 1.78, 0.8044, 1.78, 0.8044, -0.7804, 0.8692, -0.7804, 0.9352, 1.78, 0.8692, 1.78, 0.8692, -0.7804, 0.9352, -0.7804, 1.0, 1.78, 0.9352, 1.78, 0.9352, -0.7804, 1.0, -0.7804, 0.5688, -0.7804, 0.6088, -0.7804, 0.6088, 1.78, 0.5688, 1.78, 0.5178, -0.7804, 0.5688, -0.7804, 0.5688, 1.78, 0.5178, 1.78, 0.4578, -0.7804, 0.5178, -0.7804, 0.5178, 1.78, 0.4578, 1.78, 0.3912, -0.7804, 0.4578, -0.7804, 0.4578, 1.78, 0.3912, 1.78, 0.3204, -0.7804, 0.3912, -0.7804, 0.3912, 1.78, 0.3204, 1.78])
me_cylinder.materials.append(mat_pipe)
me_cylinder.use_remesh_preserve_volume = False
me_cylinder.use_remesh_preserve_attributes = False
me_cylinder.use_mirror_vertex_groups = False
me_cylinder.update()

# ---- objects
ob_cylinder = bpy.data.objects.new('Cylinder', me_cylinder)
ob_lamp = bpy.data.objects.new('Lamp', light_lamp)
ob_camera = bpy.data.objects.new('Camera', cam_camera)

# ---- transforms, parenting, visibility, modifiers, constraints
ob_cylinder.location = (0.0, 0.0, 0.0)
ob_cylinder.scale = (1.0, 1.0, 2.412)
ob_cylinder.lineart.crease_threshold = 0.0
ob_lamp.location = (4.076, 1.005, 5.904)
ob_lamp.rotation_euler = (0.6503, 0.05522, 1.866)
ob_lamp.lock_rotations_4d = False
ob_lamp.empty_display_type = 'ARROWS'
ob_lamp.color = (0.0, 0.0, 0.0, 0.0)
ob_lamp.lineart.crease_threshold = 0.0
ob_camera.location = (7.481, -6.508, 5.344)
ob_camera.rotation_euler = (1.109, 0.01082, 0.8149)
ob_camera.lock_rotations_4d = False
ob_camera.empty_display_type = 'ARROWS'
ob_camera.color = (0.0, 0.0, 0.0, 0.0)
ob_camera.display_type = 'WIRE'
ob_camera.lineart.crease_threshold = 0.0

# ---- collection membership
col_collection_1.objects.link(ob_cylinder)
col_collection_1.objects.link(ob_lamp)
col_collection_1.objects.link(ob_camera)

# ---- scene / render settings (as saved in the file)
scene.camera = ob_camera
scene.frame_start = 1; scene.frame_end = 250; scene.frame_set(1)
scene.render.engine = 'BLENDER_EEVEE_NEXT'
scene.render.resolution_percentage = 50
scene.render.dither_intensity = 0.0
scene.cycles.use_denoising = False
scene.cycles.samples = 10
scene.cycles.sampling_pattern = 'TABULATED_SOBOL'
scene.cycles.light_sampling_threshold = 0.0
scene.cycles.use_adaptive_sampling = False
scene.cycles.use_light_tree = False
scene.cycles.blur_glossy = 0.0
scene.cycles.pixel_filter_type = 'GAUSSIAN'
scene.cycles.sample_clamp_indirect = 0.0
scene.view_settings.view_transform = 'Standard'
bpy.context.view_layer.update()
